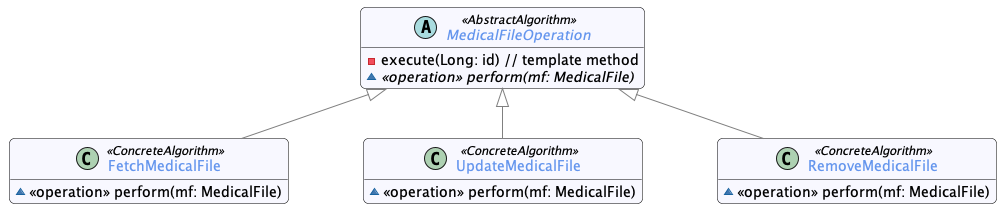

The diagram above was rendered by PlantUML. Its source (embedded in the PNG):
@startuml

!include commons.style
skinparam ranksep 50

' show top to bottom direction


abstract class MedicalFileOperation <<AbstractAlgorithm>> {
  - execute(Long: id) // template method
  ~ {abstract} <<operation>> perform(mf: MedicalFile)
}

class FetchMedicalFile <<ConcreteAlgorithm>> {
  ~  <<operation>> perform(mf: MedicalFile)
}

class UpdateMedicalFile <<ConcreteAlgorithm>> {
  ~  <<operation>> perform(mf: MedicalFile)
}

class RemoveMedicalFile <<ConcreteAlgorithm>> {
  ~  <<operation>> perform(mf: MedicalFile)
}

MedicalFileOperation <|-- FetchMedicalFile
MedicalFileOperation <|-- UpdateMedicalFile
MedicalFileOperation <|-- RemoveMedicalFile

@enduml